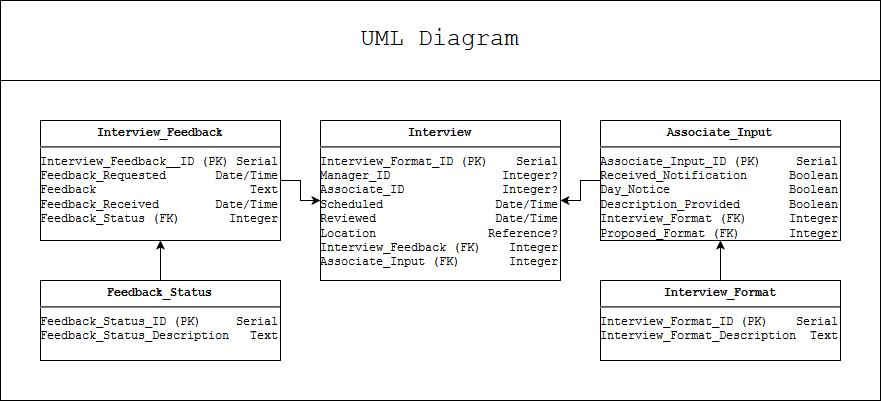

The diagram above was exported from draw.io. Its source (the exported page's mxGraphModel, read from the mxfile embedded in the PNG):
<mxGraphModel dx="1244" dy="540" grid="1" gridSize="10" guides="1" tooltips="1" connect="1" arrows="1" fold="1" page="1" pageScale="1" pageWidth="1100" pageHeight="850" math="0" shadow="0">
  <root>
    <mxCell id="0" />
    <mxCell id="1" parent="0" />
    <mxCell id="eExoV0uNO2lBIPZollKp-9" value="" style="rounded=0;whiteSpace=wrap;html=1;" vertex="1" parent="1">
      <mxGeometry x="109" y="220" width="880" height="400" as="geometry" />
    </mxCell>
    <mxCell id="0L7A6P2xY-l8Hqyk347b-1" value="&lt;font style=&quot;font-size: 24px&quot;&gt;UML Diagram&lt;br&gt;&lt;/font&gt;" style="rounded=0;whiteSpace=wrap;html=1;fontFamily=Courier New;" parent="1" vertex="1">
      <mxGeometry x="109" y="220" width="880" height="80" as="geometry" />
    </mxCell>
    <mxCell id="eExoV0uNO2lBIPZollKp-7" style="edgeStyle=orthogonalEdgeStyle;rounded=0;orthogonalLoop=1;jettySize=auto;html=1;exitX=0.5;exitY=0;exitDx=0;exitDy=0;entryX=0.5;entryY=1;entryDx=0;entryDy=0;" edge="1" parent="1" source="0L7A6P2xY-l8Hqyk347b-25" target="eExoV0uNO2lBIPZollKp-5">
      <mxGeometry relative="1" as="geometry" />
    </mxCell>
    <mxCell id="0L7A6P2xY-l8Hqyk347b-25" value="&lt;p style=&quot;margin: 0px ; margin-top: 6px ; text-align: center&quot;&gt;&lt;b&gt;Interview_Format&lt;/b&gt;&lt;br&gt;&lt;/p&gt;&lt;hr&gt;&lt;div&gt;Interview_Format_ID (PK)&amp;nbsp;&amp;nbsp;&amp;nbsp; Serial&lt;/div&gt;&lt;div&gt;Interview_Format_Description&amp;nbsp; Text&lt;br&gt;&lt;/div&gt;" style="align=left;overflow=fill;html=1;fontFamily=Courier New;" parent="1" vertex="1">
      <mxGeometry x="709" y="500" width="240" height="80" as="geometry" />
    </mxCell>
    <mxCell id="eExoV0uNO2lBIPZollKp-1" style="edgeStyle=orthogonalEdgeStyle;rounded=0;orthogonalLoop=1;jettySize=auto;html=1;exitX=0.5;exitY=0;exitDx=0;exitDy=0;" edge="1" parent="1" source="0L7A6P2xY-l8Hqyk347b-28" target="0L7A6P2xY-l8Hqyk347b-30">
      <mxGeometry relative="1" as="geometry" />
    </mxCell>
    <mxCell id="0L7A6P2xY-l8Hqyk347b-28" value="&lt;p style=&quot;margin: 0px ; margin-top: 6px ; text-align: center&quot;&gt;&lt;b&gt;Feedback_Status&lt;/b&gt;&lt;br&gt;&lt;/p&gt;&lt;hr&gt;&lt;div&gt;Feedback_Status_ID (PK)&amp;nbsp;&amp;nbsp;&amp;nbsp;&amp;nbsp; Serial&lt;/div&gt;&lt;div&gt;Feedback_Status_Description&amp;nbsp;&amp;nbsp; Text&lt;br&gt;&lt;/div&gt;" style="align=left;overflow=fill;html=1;fontFamily=Courier New;" parent="1" vertex="1">
      <mxGeometry x="149" y="500" width="240" height="80" as="geometry" />
    </mxCell>
    <mxCell id="0L7A6P2xY-l8Hqyk347b-29" value="&lt;p style=&quot;margin: 0px ; margin-top: 6px ; text-align: center&quot;&gt;&lt;b&gt;Interview&lt;/b&gt;&lt;br&gt;&lt;/p&gt;&lt;hr&gt;&lt;div&gt;Interview_Format_ID (PK)&amp;nbsp;&amp;nbsp;&amp;nbsp; Serial&lt;/div&gt;&lt;div&gt;Manager_ID &amp;nbsp; &amp;nbsp; &amp;nbsp; &amp;nbsp; &amp;nbsp; &amp;nbsp; &amp;nbsp;&amp;nbsp; Integer?&lt;/div&gt;&lt;div&gt;Associate_ID&amp;nbsp;&amp;nbsp;&amp;nbsp;&amp;nbsp;&amp;nbsp;&amp;nbsp;&amp;nbsp;&amp;nbsp;&amp;nbsp;&amp;nbsp;&amp;nbsp;&amp;nbsp;&amp;nbsp; Integer?&lt;/div&gt;&lt;div&gt;Scheduled&amp;nbsp;&amp;nbsp;&amp;nbsp;&amp;nbsp;&amp;nbsp;&amp;nbsp;&amp;nbsp;&amp;nbsp;&amp;nbsp;&amp;nbsp;&amp;nbsp;&amp;nbsp;&amp;nbsp;&amp;nbsp;&amp;nbsp; Date/Time&lt;/div&gt;&lt;div&gt;Reviewed&amp;nbsp;&amp;nbsp;&amp;nbsp;&amp;nbsp;&amp;nbsp;&amp;nbsp;&amp;nbsp;&amp;nbsp;&amp;nbsp;&amp;nbsp;&amp;nbsp;&amp;nbsp;&amp;nbsp;&amp;nbsp;&amp;nbsp;&amp;nbsp; Date/Time&lt;/div&gt;&lt;div&gt;Location&amp;nbsp;&amp;nbsp;&amp;nbsp;&amp;nbsp;&amp;nbsp;&amp;nbsp;&amp;nbsp;&amp;nbsp;&amp;nbsp;&amp;nbsp;&amp;nbsp;&amp;nbsp;&amp;nbsp;&amp;nbsp;&amp;nbsp; Reference?&lt;/div&gt;&lt;div&gt;Interview_Feedback (FK)&amp;nbsp;&amp;nbsp;&amp;nbsp; Integer&lt;/div&gt;&lt;div&gt;Associate_Input (FK)&amp;nbsp;&amp;nbsp;&amp;nbsp;&amp;nbsp;&amp;nbsp;&amp;nbsp; Integer&lt;br&gt;&lt;/div&gt;" style="align=left;overflow=fill;html=1;fontFamily=Courier New;" parent="1" vertex="1">
      <mxGeometry x="429" y="340" width="240" height="160" as="geometry" />
    </mxCell>
    <mxCell id="eExoV0uNO2lBIPZollKp-2" style="edgeStyle=orthogonalEdgeStyle;rounded=0;orthogonalLoop=1;jettySize=auto;html=1;exitX=1;exitY=0.5;exitDx=0;exitDy=0;entryX=0;entryY=0.5;entryDx=0;entryDy=0;" edge="1" parent="1" source="0L7A6P2xY-l8Hqyk347b-30" target="0L7A6P2xY-l8Hqyk347b-29">
      <mxGeometry relative="1" as="geometry" />
    </mxCell>
    <mxCell id="0L7A6P2xY-l8Hqyk347b-30" value="&lt;p style=&quot;margin: 0px ; margin-top: 6px ; text-align: center&quot;&gt;&lt;b&gt;Interview_Feedback&lt;/b&gt;&lt;br&gt;&lt;/p&gt;&lt;hr&gt;&lt;div&gt;Interview_Feedback__ID (PK) Serial&lt;/div&gt;&lt;div&gt;Feedback_Requested&amp;nbsp;&amp;nbsp;&amp;nbsp;&amp;nbsp;&amp;nbsp;&amp;nbsp; Date/Time&lt;/div&gt;&lt;div&gt;Feedback&amp;nbsp;&amp;nbsp;&amp;nbsp;&amp;nbsp;&amp;nbsp;&amp;nbsp;&amp;nbsp;&amp;nbsp;&amp;nbsp;&amp;nbsp;&amp;nbsp;&amp;nbsp;&amp;nbsp;&amp;nbsp;&amp;nbsp;&amp;nbsp;&amp;nbsp;&amp;nbsp;&amp;nbsp;&amp;nbsp;&amp;nbsp; Text&lt;/div&gt;&lt;div&gt;Feedback_Received&amp;nbsp;&amp;nbsp;&amp;nbsp;&amp;nbsp;&amp;nbsp;&amp;nbsp;&amp;nbsp; Date/Time&lt;/div&gt;&lt;div&gt;Feedback_Status (FK) &amp;nbsp;&amp;nbsp;&amp;nbsp;&amp;nbsp;&amp;nbsp; Integer&lt;br&gt;&lt;/div&gt;" style="align=left;overflow=fill;html=1;fontFamily=Courier New;" parent="1" vertex="1">
      <mxGeometry x="149" y="340" width="240" height="120" as="geometry" />
    </mxCell>
    <mxCell id="eExoV0uNO2lBIPZollKp-8" style="edgeStyle=orthogonalEdgeStyle;rounded=0;orthogonalLoop=1;jettySize=auto;html=1;exitX=0;exitY=0.5;exitDx=0;exitDy=0;entryX=1;entryY=0.5;entryDx=0;entryDy=0;" edge="1" parent="1" source="eExoV0uNO2lBIPZollKp-5" target="0L7A6P2xY-l8Hqyk347b-29">
      <mxGeometry relative="1" as="geometry" />
    </mxCell>
    <mxCell id="eExoV0uNO2lBIPZollKp-5" value="&lt;p style=&quot;margin: 0px ; margin-top: 6px ; text-align: center&quot;&gt;&lt;b&gt;Associate_Input&lt;/b&gt;&lt;br&gt;&lt;/p&gt;&lt;hr&gt;&lt;div&gt;Associate_Input_ID (PK)&amp;nbsp; &amp;nbsp;&amp;nbsp; Serial&lt;/div&gt;&lt;div&gt;Received_Notification &amp;nbsp;&amp;nbsp; &amp;nbsp; Boolean&lt;/div&gt;&lt;div&gt;Day_Notice&amp;nbsp;&amp;nbsp;&amp;nbsp;&amp;nbsp;&amp;nbsp;&amp;nbsp;&amp;nbsp;&amp;nbsp;&amp;nbsp;&amp;nbsp;&amp;nbsp;&amp;nbsp;&amp;nbsp;&amp;nbsp;&amp;nbsp;&amp;nbsp; Boolean&lt;/div&gt;&lt;div&gt;Description_Provided&amp;nbsp;&amp;nbsp;&amp;nbsp;&amp;nbsp;&amp;nbsp;&amp;nbsp; Boolean&lt;/div&gt;&lt;div&gt;Interview_Format (FK)&amp;nbsp;&amp;nbsp;&amp;nbsp;&amp;nbsp;&amp;nbsp; Integer&lt;br&gt;&lt;/div&gt;&lt;div&gt;Proposed_Format (FK)&amp;nbsp;&amp;nbsp;&amp;nbsp;&amp;nbsp;&amp;nbsp;&amp;nbsp; Integer&lt;br&gt;&lt;/div&gt;" style="align=left;overflow=fill;html=1;fontFamily=Courier New;" vertex="1" parent="1">
      <mxGeometry x="709" y="340" width="240" height="120" as="geometry" />
    </mxCell>
  </root>
</mxGraphModel>